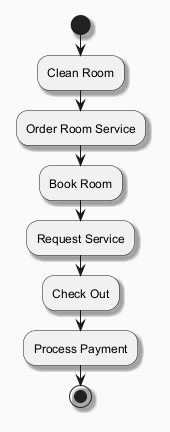

The diagram above was rendered by PlantUML. Its source (embedded in the PNG):
@startuml
skinparam backgroundColor #FAFAFA
skinparam classBackgroundColor #FFF3E0
skinparam classBorderColor #E65100
skinparam shadowing true
start
:Clean Room;
:Order Room Service;
:Book Room;
:Request Service;
:Check Out;
:Process Payment;
stop
@enduml